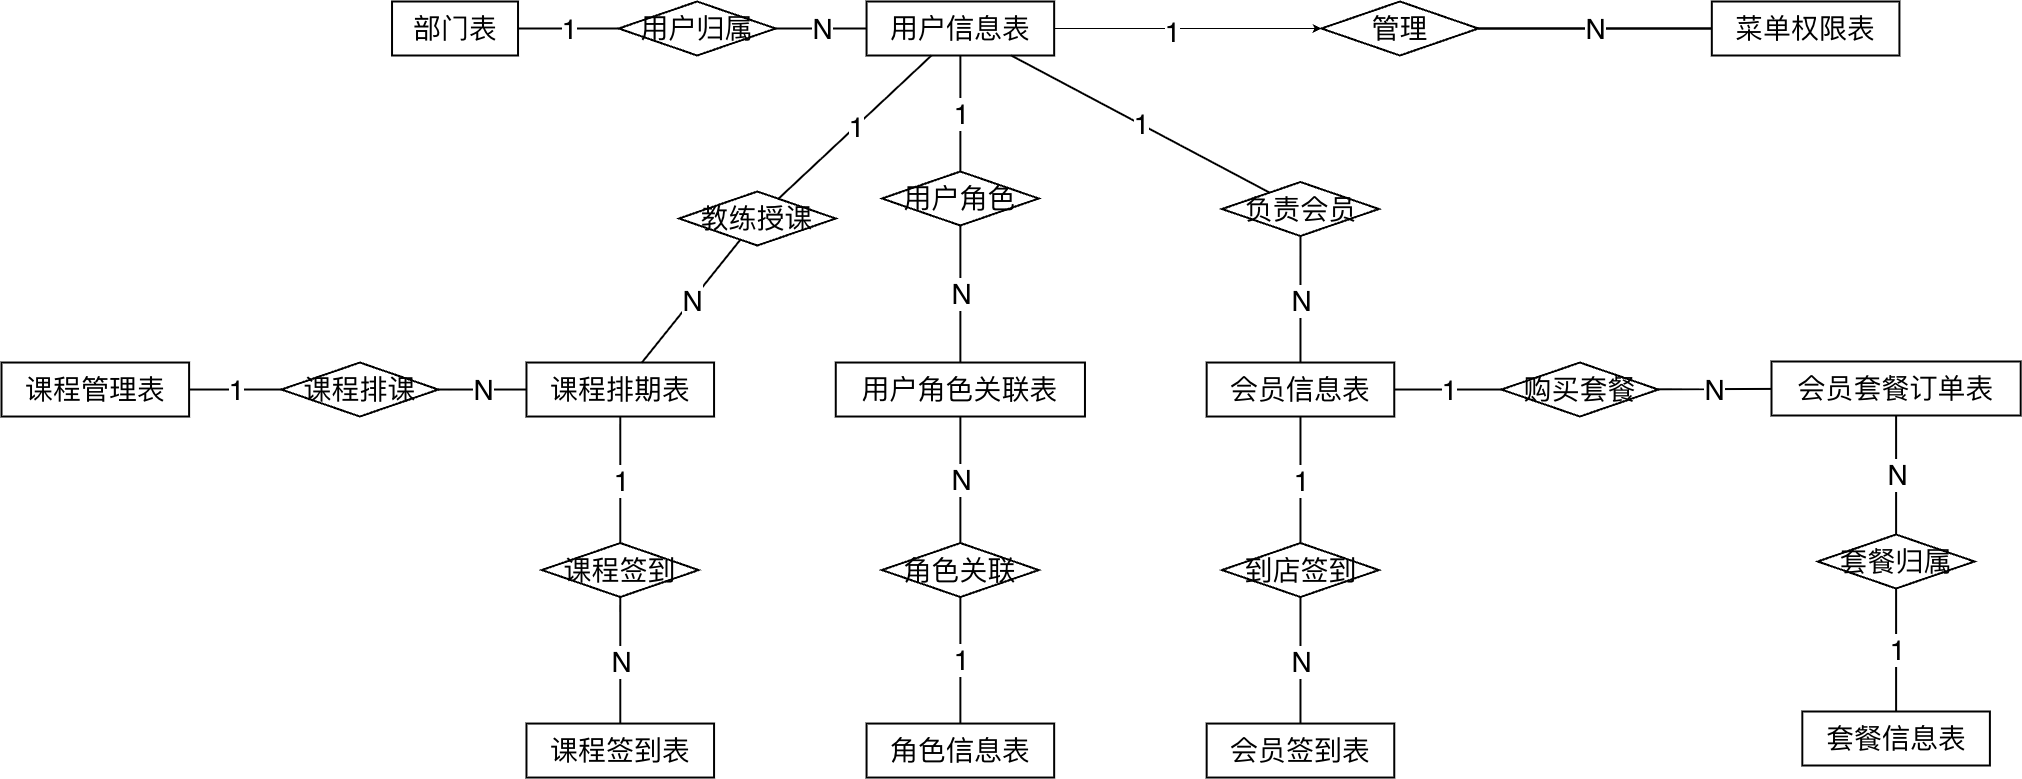

The diagram above was exported from draw.io. Its source (the exported page's mxGraphModel, read from the mxfile embedded in the PNG):
<mxGraphModel dx="4628" dy="1536" grid="1" gridSize="10" guides="1" tooltips="1" connect="1" arrows="1" fold="1" page="1" pageScale="1" pageWidth="1800" pageHeight="1200" math="0" shadow="0">
  <root>
    <mxCell id="0" />
    <mxCell id="root_1" parent="0" />
    <mxCell id="F_1" parent="root_1" style="rounded=0;whiteSpace=wrap;html=1;strokeWidth=2.00;fontSize=28;fillColor=#ffffff;" value="会员信息表" vertex="1">
      <mxGeometry height="54" width="187.6" x="1005.1600000000001" y="401.03" as="geometry" />
    </mxCell>
    <mxCell id="F_2" parent="root_1" style="rounded=0;whiteSpace=wrap;html=1;strokeWidth=2.00;fontSize=28;fillColor=#ffffff;" value="会员套餐订单表" vertex="1">
      <mxGeometry height="54" width="249.2" x="1570" y="399.99999999999994" as="geometry" />
    </mxCell>
    <mxCell id="F_3" parent="root_1" style="rounded=0;whiteSpace=wrap;html=1;strokeWidth=2.00;fontSize=28;fillColor=#ffffff;" value="会员签到表" vertex="1">
      <mxGeometry height="54" width="187.6" x="1005.1600000000001" y="762.05" as="geometry" />
    </mxCell>
    <mxCell id="F_4" parent="root_1" style="rounded=0;whiteSpace=wrap;html=1;strokeWidth=2.00;fontSize=28;fillColor=#ffffff;" value="套餐信息表" vertex="1">
      <mxGeometry height="54" width="187.6" x="1600.8" y="750" as="geometry" />
    </mxCell>
    <mxCell id="_WHdSTWkBbbwUW0URD41-0" edge="1" parent="root_1" source="F_5" style="edgeStyle=orthogonalEdgeStyle;rounded=0;orthogonalLoop=1;jettySize=auto;html=1;entryX=0;entryY=0.5;entryDx=0;entryDy=0;" target="L_6">
      <mxGeometry relative="1" as="geometry" />
    </mxCell>
    <mxCell id="_WHdSTWkBbbwUW0URD41-1" connectable="0" parent="_WHdSTWkBbbwUW0URD41-0" style="edgeLabel;html=1;align=center;verticalAlign=middle;resizable=0;points=[];" value="&lt;span style=&quot;color: rgba(0, 0, 0, 0); font-family: monospace; font-size: 0px; text-align: start; background-color: rgb(236, 236, 236);&quot;&gt;%3CmxGraphModel%3E%3Croot%3E%3CmxCell%20id%3D%220%22%2F%3E%3CmxCell%20id%3D%221%22%20parent%3D%220%22%2F%3E%3CmxCell%20id%3D%222%22%20connectable%3D%220%22%20parent%3D%221%22%20style%3D%22edgeLabel%3Bhtml%3D1%3Balign%3Dcenter%3BverticalAlign%3Dmiddle%3Bresizable%3D0%3Bpoints%3D%5B%5D%3BfontSize%3D28%3B%22%20value%3D%221%22%20vertex%3D%221%22%3E%3CmxGeometry%20x%3D%22919.4605758099424%22%20y%3D%22162.47493722649438%22%20as%3D%22geometry%22%2F%3E%3C%2FmxCell%3E%3C%2Froot%3E%3C%2FmxGraphModel%3E&lt;/span&gt;" vertex="1">
      <mxGeometry relative="1" x="0.0424" y="1" as="geometry">
        <mxPoint x="-1" as="offset" />
      </mxGeometry>
    </mxCell>
    <mxCell id="F_5" parent="root_1" style="rounded=0;whiteSpace=wrap;html=1;strokeWidth=2.00;fontSize=28;fillColor=#ffffff;" value="用户信息表" vertex="1">
      <mxGeometry height="54" width="187.6" x="665.06" y="40" as="geometry" />
    </mxCell>
    <mxCell id="F_6" parent="root_1" style="rounded=0;whiteSpace=wrap;html=1;strokeWidth=2.00;fontSize=28;fillColor=#ffffff;" value="用户角色关联表" vertex="1">
      <mxGeometry height="54" width="249.2" x="634.2599999999999" y="401.03" as="geometry" />
    </mxCell>
    <mxCell id="F_7" parent="root_1" style="rounded=0;whiteSpace=wrap;html=1;strokeWidth=2.00;fontSize=28;fillColor=#ffffff;" value="菜单权限表" vertex="1">
      <mxGeometry height="54" width="187.6" x="1510.32" y="40" as="geometry" />
    </mxCell>
    <mxCell id="F_8" parent="root_1" style="rounded=0;whiteSpace=wrap;html=1;strokeWidth=2.00;fontSize=28;fillColor=#ffffff;" value="角色信息表" vertex="1">
      <mxGeometry height="54" width="187.6" x="665.06" y="762.05" as="geometry" />
    </mxCell>
    <mxCell id="F_9" parent="root_1" style="rounded=0;whiteSpace=wrap;html=1;strokeWidth=2.00;fontSize=28;fillColor=#ffffff;" value="课程排期表" vertex="1">
      <mxGeometry height="54" width="187.6" x="324.96" y="401.03" as="geometry" />
    </mxCell>
    <mxCell id="F_10" parent="root_1" style="rounded=0;whiteSpace=wrap;html=1;strokeWidth=2.00;fontSize=28;fillColor=#ffffff;" value="课程签到表" vertex="1">
      <mxGeometry height="54" width="187.6" x="324.96" y="762.05" as="geometry" />
    </mxCell>
    <mxCell id="F_11" parent="root_1" style="rounded=0;whiteSpace=wrap;html=1;strokeWidth=2.00;fontSize=28;fillColor=#ffffff;" value="课程管理表" vertex="1">
      <mxGeometry height="54" width="187.6" x="-200" y="401.03" as="geometry" />
    </mxCell>
    <mxCell id="F_12" parent="root_1" style="rounded=0;whiteSpace=wrap;html=1;strokeWidth=2.00;fontSize=28;fillColor=#ffffff;" value="部门表" vertex="1">
      <mxGeometry height="54" width="126" x="190.53000000000006" y="40" as="geometry" />
    </mxCell>
    <mxCell id="L_1" parent="root_1" style="rhombus;whiteSpace=wrap;html=1;strokeWidth=2.00;fontSize=28;fillColor=#ffffff;" value="到店签到" vertex="1">
      <mxGeometry height="54" width="156.8" x="1020.5600000000001" y="581.54" as="geometry" />
    </mxCell>
    <mxCell id="L_2" parent="root_1" style="rhombus;whiteSpace=wrap;html=1;strokeWidth=2.00;fontSize=28;fillColor=#ffffff;" value="套餐归属" vertex="1">
      <mxGeometry height="54" width="156.8" x="1616.1999999999998" y="573" as="geometry" />
    </mxCell>
    <mxCell id="L_3" parent="root_1" style="rhombus;whiteSpace=wrap;html=1;strokeWidth=2.00;fontSize=28;fillColor=#ffffff;" value="教练授课" vertex="1">
      <mxGeometry height="54" width="156.8" x="477.46" y="230" as="geometry" />
    </mxCell>
    <mxCell id="L_4" parent="root_1" style="rhombus;whiteSpace=wrap;html=1;strokeWidth=2.00;fontSize=28;fillColor=#ffffff;" value="用户归属" vertex="1">
      <mxGeometry height="54" width="156.8" x="417.26" y="40" as="geometry" />
    </mxCell>
    <mxCell id="L_5" parent="root_1" style="rhombus;whiteSpace=wrap;html=1;strokeWidth=2.00;fontSize=28;fillColor=#ffffff;" value="用户角色" vertex="1">
      <mxGeometry height="54" width="156.8" x="680.4599999999999" y="210" as="geometry" />
    </mxCell>
    <mxCell id="L_6" parent="root_1" style="rhombus;whiteSpace=wrap;html=1;strokeWidth=2.00;fontSize=28;fillColor=#ffffff;" value="管理" vertex="1">
      <mxGeometry height="54" width="156.8" x="1120" y="40" as="geometry" />
    </mxCell>
    <mxCell id="L_7" parent="root_1" style="rhombus;whiteSpace=wrap;html=1;strokeWidth=2.00;fontSize=28;fillColor=#ffffff;" value="角色关联" vertex="1">
      <mxGeometry height="54" width="156.8" x="680.4599999999999" y="581.54" as="geometry" />
    </mxCell>
    <mxCell id="L_8" parent="root_1" style="rhombus;whiteSpace=wrap;html=1;strokeWidth=2.00;fontSize=28;fillColor=#ffffff;" value="课程排课" vertex="1">
      <mxGeometry height="54" width="156.8" x="80" y="401.03" as="geometry" />
    </mxCell>
    <mxCell id="L_9" parent="root_1" style="rhombus;whiteSpace=wrap;html=1;strokeWidth=2.00;fontSize=28;fillColor=#ffffff;" value="课程签到" vertex="1">
      <mxGeometry height="54" width="156.8" x="340.36" y="581.54" as="geometry" />
    </mxCell>
    <mxCell id="L_10" parent="root_1" style="rhombus;whiteSpace=wrap;html=1;strokeWidth=2.00;fontSize=28;fillColor=#ffffff;" value="负责会员" vertex="1">
      <mxGeometry height="54" width="156.8" x="1020.5600000000001" y="220.51" as="geometry" />
    </mxCell>
    <mxCell id="L_11" parent="root_1" style="rhombus;whiteSpace=wrap;html=1;strokeWidth=2.00;fontSize=28;fillColor=#ffffff;" value="购买套餐" vertex="1">
      <mxGeometry height="54" width="156.8" x="1300" y="401.03" as="geometry" />
    </mxCell>
    <mxCell id="E0" edge="1" parent="root_1" source="F_1" style="strokeWidth=2.00;startArrow=none;startFill=0;endArrow=none;endFill=0;fontSize=28;" target="L_11">
      <mxGeometry relative="1" as="geometry" />
    </mxCell>
    <mxCell id="L0" connectable="0" parent="E0" style="edgeLabel;html=1;align=center;verticalAlign=middle;resizable=0;points=[];fontSize=28;" value="1" vertex="1">
      <mxGeometry relative="1" as="geometry">
        <mxPoint as="offset" />
      </mxGeometry>
    </mxCell>
    <mxCell id="E1" edge="1" parent="root_1" source="L_11" style="strokeWidth=2.00;startArrow=none;startFill=0;endArrow=none;endFill=0;fontSize=28;" target="F_2">
      <mxGeometry relative="1" as="geometry" />
    </mxCell>
    <mxCell id="L1" connectable="0" parent="E1" style="edgeLabel;html=1;align=center;verticalAlign=middle;resizable=0;points=[];fontSize=28;" value="N" vertex="1">
      <mxGeometry relative="1" as="geometry">
        <mxPoint as="offset" />
      </mxGeometry>
    </mxCell>
    <mxCell id="E2" edge="1" parent="root_1" source="F_4" style="strokeWidth=2.00;startArrow=none;startFill=0;endArrow=none;endFill=0;fontSize=28;" target="L_2">
      <mxGeometry relative="1" as="geometry" />
    </mxCell>
    <mxCell id="L2" connectable="0" parent="E2" style="edgeLabel;html=1;align=center;verticalAlign=middle;resizable=0;points=[];fontSize=28;" value="1" vertex="1">
      <mxGeometry relative="1" as="geometry">
        <mxPoint as="offset" />
      </mxGeometry>
    </mxCell>
    <mxCell id="E3" edge="1" parent="root_1" source="L_2" style="strokeWidth=2.00;startArrow=none;startFill=0;endArrow=none;endFill=0;fontSize=28;" target="F_2">
      <mxGeometry relative="1" as="geometry" />
    </mxCell>
    <mxCell id="L3" connectable="0" parent="E3" style="edgeLabel;html=1;align=center;verticalAlign=middle;resizable=0;points=[];fontSize=28;" value="N" vertex="1">
      <mxGeometry relative="1" as="geometry">
        <mxPoint as="offset" />
      </mxGeometry>
    </mxCell>
    <mxCell id="E4" edge="1" parent="root_1" source="F_5" style="strokeWidth=2.00;startArrow=none;startFill=0;endArrow=none;endFill=0;fontSize=28;" target="L_10">
      <mxGeometry relative="1" as="geometry" />
    </mxCell>
    <mxCell id="L4" connectable="0" parent="E4" style="edgeLabel;html=1;align=center;verticalAlign=middle;resizable=0;points=[];fontSize=28;" value="1" vertex="1">
      <mxGeometry relative="1" as="geometry">
        <mxPoint as="offset" />
      </mxGeometry>
    </mxCell>
    <mxCell id="E5" edge="1" parent="root_1" source="L_10" style="strokeWidth=2.00;startArrow=none;startFill=0;endArrow=none;endFill=0;fontSize=28;" target="F_1">
      <mxGeometry relative="1" as="geometry" />
    </mxCell>
    <mxCell id="L5" connectable="0" parent="E5" style="edgeLabel;html=1;align=center;verticalAlign=middle;resizable=0;points=[];fontSize=28;" value="N" vertex="1">
      <mxGeometry relative="1" as="geometry">
        <mxPoint as="offset" />
      </mxGeometry>
    </mxCell>
    <mxCell id="E6" edge="1" parent="root_1" source="F_11" style="strokeWidth=2.00;startArrow=none;startFill=0;endArrow=none;endFill=0;fontSize=28;" target="L_8">
      <mxGeometry relative="1" as="geometry" />
    </mxCell>
    <mxCell id="L6" connectable="0" parent="E6" style="edgeLabel;html=1;align=center;verticalAlign=middle;resizable=0;points=[];fontSize=28;" value="1" vertex="1">
      <mxGeometry relative="1" as="geometry">
        <mxPoint as="offset" />
      </mxGeometry>
    </mxCell>
    <mxCell id="E7" edge="1" parent="root_1" source="L_8" style="strokeWidth=2.00;startArrow=none;startFill=0;endArrow=none;endFill=0;fontSize=28;" target="F_9">
      <mxGeometry relative="1" as="geometry" />
    </mxCell>
    <mxCell id="L7" connectable="0" parent="E7" style="edgeLabel;html=1;align=center;verticalAlign=middle;resizable=0;points=[];fontSize=28;" value="N" vertex="1">
      <mxGeometry relative="1" as="geometry">
        <mxPoint as="offset" />
      </mxGeometry>
    </mxCell>
    <mxCell id="E8" edge="1" parent="root_1" source="F_5" style="strokeWidth=2.00;startArrow=none;startFill=0;endArrow=none;endFill=0;fontSize=28;" target="L_3">
      <mxGeometry relative="1" as="geometry" />
    </mxCell>
    <mxCell id="L8" connectable="0" parent="E8" style="edgeLabel;html=1;align=center;verticalAlign=middle;resizable=0;points=[];fontSize=28;" value="1" vertex="1">
      <mxGeometry relative="1" as="geometry">
        <mxPoint as="offset" />
      </mxGeometry>
    </mxCell>
    <mxCell id="E9" edge="1" parent="root_1" source="L_3" style="strokeWidth=2.00;startArrow=none;startFill=0;endArrow=none;endFill=0;fontSize=28;" target="F_9">
      <mxGeometry relative="1" as="geometry" />
    </mxCell>
    <mxCell id="L9" connectable="0" parent="E9" style="edgeLabel;html=1;align=center;verticalAlign=middle;resizable=0;points=[];fontSize=28;" value="N" vertex="1">
      <mxGeometry relative="1" as="geometry">
        <mxPoint as="offset" />
      </mxGeometry>
    </mxCell>
    <mxCell id="E10" edge="1" parent="root_1" source="F_9" style="strokeWidth=2.00;startArrow=none;startFill=0;endArrow=none;endFill=0;fontSize=28;" target="L_9">
      <mxGeometry relative="1" as="geometry" />
    </mxCell>
    <mxCell id="L10" connectable="0" parent="E10" style="edgeLabel;html=1;align=center;verticalAlign=middle;resizable=0;points=[];fontSize=28;" value="1" vertex="1">
      <mxGeometry relative="1" as="geometry">
        <mxPoint as="offset" />
      </mxGeometry>
    </mxCell>
    <mxCell id="E11" edge="1" parent="root_1" source="L_9" style="strokeWidth=2.00;startArrow=none;startFill=0;endArrow=none;endFill=0;fontSize=28;" target="F_10">
      <mxGeometry relative="1" as="geometry" />
    </mxCell>
    <mxCell id="L11" connectable="0" parent="E11" style="edgeLabel;html=1;align=center;verticalAlign=middle;resizable=0;points=[];fontSize=28;" value="N" vertex="1">
      <mxGeometry relative="1" as="geometry">
        <mxPoint as="offset" />
      </mxGeometry>
    </mxCell>
    <mxCell id="E13" edge="1" parent="root_1" source="F_1" style="strokeWidth=2.00;startArrow=none;startFill=0;endArrow=none;endFill=0;fontSize=28;" target="L_1">
      <mxGeometry relative="1" as="geometry" />
    </mxCell>
    <mxCell id="L13" connectable="0" parent="E13" style="edgeLabel;html=1;align=center;verticalAlign=middle;resizable=0;points=[];fontSize=28;" value="1" vertex="1">
      <mxGeometry relative="1" as="geometry">
        <mxPoint as="offset" />
      </mxGeometry>
    </mxCell>
    <mxCell id="E14" edge="1" parent="root_1" source="L_1" style="strokeWidth=2.00;startArrow=none;startFill=0;endArrow=none;endFill=0;fontSize=28;" target="F_3">
      <mxGeometry relative="1" as="geometry" />
    </mxCell>
    <mxCell id="L14" connectable="0" parent="E14" style="edgeLabel;html=1;align=center;verticalAlign=middle;resizable=0;points=[];fontSize=28;" value="N" vertex="1">
      <mxGeometry relative="1" as="geometry">
        <mxPoint as="offset" />
      </mxGeometry>
    </mxCell>
    <mxCell id="E15" edge="1" parent="root_1" source="F_12" style="strokeWidth=2.00;startArrow=none;startFill=0;endArrow=none;endFill=0;fontSize=28;" target="L_4">
      <mxGeometry relative="1" as="geometry" />
    </mxCell>
    <mxCell id="L15" connectable="0" parent="E15" style="edgeLabel;html=1;align=center;verticalAlign=middle;resizable=0;points=[];fontSize=28;" value="1" vertex="1">
      <mxGeometry relative="1" as="geometry">
        <mxPoint as="offset" />
      </mxGeometry>
    </mxCell>
    <mxCell id="E16" edge="1" parent="root_1" source="L_4" style="strokeWidth=2.00;startArrow=none;startFill=0;endArrow=none;endFill=0;fontSize=28;" target="F_5">
      <mxGeometry relative="1" as="geometry" />
    </mxCell>
    <mxCell id="L16" connectable="0" parent="E16" style="edgeLabel;html=1;align=center;verticalAlign=middle;resizable=0;points=[];fontSize=28;" value="N" vertex="1">
      <mxGeometry relative="1" as="geometry">
        <mxPoint as="offset" />
      </mxGeometry>
    </mxCell>
    <mxCell id="E17" edge="1" parent="root_1" source="F_5" style="strokeWidth=2.00;startArrow=none;startFill=0;endArrow=none;endFill=0;fontSize=28;" target="L_5">
      <mxGeometry relative="1" as="geometry" />
    </mxCell>
    <mxCell id="L17" connectable="0" parent="E17" style="edgeLabel;html=1;align=center;verticalAlign=middle;resizable=0;points=[];fontSize=28;" value="1" vertex="1">
      <mxGeometry relative="1" as="geometry">
        <mxPoint as="offset" />
      </mxGeometry>
    </mxCell>
    <mxCell id="E18" edge="1" parent="root_1" source="L_5" style="strokeWidth=2.00;startArrow=none;startFill=0;endArrow=none;endFill=0;fontSize=28;" target="F_6">
      <mxGeometry relative="1" as="geometry" />
    </mxCell>
    <mxCell id="L18" connectable="0" parent="E18" style="edgeLabel;html=1;align=center;verticalAlign=middle;resizable=0;points=[];fontSize=28;" value="N" vertex="1">
      <mxGeometry relative="1" as="geometry">
        <mxPoint as="offset" />
      </mxGeometry>
    </mxCell>
    <mxCell id="E19" edge="1" parent="root_1" source="F_8" style="strokeWidth=2.00;startArrow=none;startFill=0;endArrow=none;endFill=0;fontSize=28;" target="L_7">
      <mxGeometry relative="1" as="geometry" />
    </mxCell>
    <mxCell id="L19" connectable="0" parent="E19" style="edgeLabel;html=1;align=center;verticalAlign=middle;resizable=0;points=[];fontSize=28;" value="1" vertex="1">
      <mxGeometry relative="1" as="geometry">
        <mxPoint as="offset" />
      </mxGeometry>
    </mxCell>
    <mxCell id="E20" edge="1" parent="root_1" source="L_7" style="strokeWidth=2.00;startArrow=none;startFill=0;endArrow=none;endFill=0;fontSize=28;" target="F_6">
      <mxGeometry relative="1" as="geometry" />
    </mxCell>
    <mxCell id="L20" connectable="0" parent="E20" style="edgeLabel;html=1;align=center;verticalAlign=middle;resizable=0;points=[];fontSize=28;" value="N" vertex="1">
      <mxGeometry relative="1" as="geometry">
        <mxPoint as="offset" />
      </mxGeometry>
    </mxCell>
    <mxCell id="E21" edge="1" parent="root_1" source="F_7" style="strokeWidth=2.00;startArrow=none;startFill=0;endArrow=none;endFill=0;fontSize=28;" target="L_6">
      <mxGeometry relative="1" as="geometry" />
    </mxCell>
    <mxCell id="L21" connectable="0" parent="E21" style="edgeLabel;html=1;align=center;verticalAlign=middle;resizable=0;points=[];fontSize=28;" value="1" vertex="1">
      <mxGeometry relative="1" as="geometry">
        <mxPoint as="offset" />
      </mxGeometry>
    </mxCell>
    <mxCell id="E22" edge="1" parent="root_1" source="L_6" style="strokeWidth=2.00;startArrow=none;startFill=0;endArrow=none;endFill=0;fontSize=28;" target="F_7">
      <mxGeometry relative="1" as="geometry" />
    </mxCell>
    <mxCell id="L22" connectable="0" parent="E22" style="edgeLabel;html=1;align=center;verticalAlign=middle;resizable=0;points=[];fontSize=28;" value="N" vertex="1">
      <mxGeometry relative="1" as="geometry">
        <mxPoint as="offset" />
      </mxGeometry>
    </mxCell>
    <mxCell id="_WHdSTWkBbbwUW0URD41-2" connectable="0" parent="root_1" style="edgeLabel;html=1;align=center;verticalAlign=middle;resizable=0;points=[];fontSize=28;" value="1" vertex="1">
      <mxGeometry x="970" y="70" as="geometry" />
    </mxCell>
  </root>
</mxGraphModel>